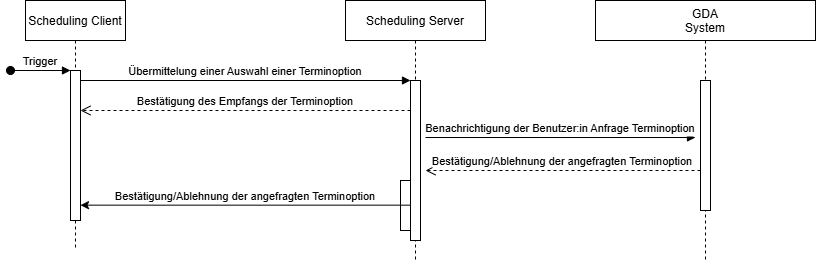

The diagram above was exported from draw.io. Its source (the exported page's mxGraphModel, read from the mxfile embedded in the PNG):
<mxGraphModel dx="2074" dy="1907" grid="1" gridSize="10" guides="1" tooltips="1" connect="1" arrows="1" fold="1" page="1" pageScale="1" pageWidth="827" pageHeight="1169" math="0" shadow="0">
  <root>
    <mxCell id="0" />
    <mxCell id="1" parent="0" />
    <mxCell id="kVkb22ZLyX0b7_8AuG8s-2" value="Scheduling Client" style="shape=umlLifeline;perimeter=lifelinePerimeter;container=1;collapsible=0;recursiveResize=0;rounded=0;shadow=0;strokeWidth=1;" vertex="1" parent="1">
      <mxGeometry x="30" y="-630" width="100" height="250" as="geometry" />
    </mxCell>
    <mxCell id="kVkb22ZLyX0b7_8AuG8s-3" value="" style="points=[];perimeter=orthogonalPerimeter;rounded=0;shadow=0;strokeWidth=1;" vertex="1" parent="kVkb22ZLyX0b7_8AuG8s-2">
      <mxGeometry x="45" y="70" width="10" height="150" as="geometry" />
    </mxCell>
    <mxCell id="kVkb22ZLyX0b7_8AuG8s-4" value="Trigger" style="verticalAlign=bottom;startArrow=oval;endArrow=block;startSize=8;shadow=0;strokeWidth=1;" edge="1" parent="kVkb22ZLyX0b7_8AuG8s-2" target="kVkb22ZLyX0b7_8AuG8s-3">
      <mxGeometry relative="1" as="geometry">
        <mxPoint x="-15" y="70" as="sourcePoint" />
      </mxGeometry>
    </mxCell>
    <mxCell id="kVkb22ZLyX0b7_8AuG8s-5" value="Scheduling Server" style="shape=umlLifeline;perimeter=lifelinePerimeter;container=1;collapsible=0;recursiveResize=0;rounded=0;shadow=0;strokeWidth=1;" vertex="1" parent="1">
      <mxGeometry x="350" y="-630" width="140" height="260" as="geometry" />
    </mxCell>
    <mxCell id="kVkb22ZLyX0b7_8AuG8s-6" value="" style="points=[];perimeter=orthogonalPerimeter;rounded=0;shadow=0;strokeWidth=1;" vertex="1" parent="kVkb22ZLyX0b7_8AuG8s-5">
      <mxGeometry x="65" y="80" width="10" height="160" as="geometry" />
    </mxCell>
    <mxCell id="kVkb22ZLyX0b7_8AuG8s-7" value="Bestätigung des Empfangs der Terminoption" style="verticalAlign=bottom;endArrow=open;dashed=1;endSize=8;exitX=0;exitY=0.95;shadow=0;strokeWidth=1;" edge="1" parent="kVkb22ZLyX0b7_8AuG8s-5">
      <mxGeometry relative="1" as="geometry">
        <mxPoint x="-265" y="109.99999999999989" as="targetPoint" />
        <mxPoint x="65" y="109.99999999999989" as="sourcePoint" />
      </mxGeometry>
    </mxCell>
    <mxCell id="kVkb22ZLyX0b7_8AuG8s-8" value="" style="points=[];perimeter=orthogonalPerimeter;rounded=0;shadow=0;strokeWidth=1;" vertex="1" parent="kVkb22ZLyX0b7_8AuG8s-5">
      <mxGeometry x="55" y="180" width="10" height="50" as="geometry" />
    </mxCell>
    <mxCell id="kVkb22ZLyX0b7_8AuG8s-9" value="Übermittelung einer Auswahl einer Terminoption" style="verticalAlign=bottom;endArrow=block;entryX=0;entryY=0;shadow=0;strokeWidth=1;" edge="1" parent="1" source="kVkb22ZLyX0b7_8AuG8s-3" target="kVkb22ZLyX0b7_8AuG8s-6">
      <mxGeometry relative="1" as="geometry">
        <mxPoint x="185" y="-550" as="sourcePoint" />
      </mxGeometry>
    </mxCell>
    <mxCell id="kVkb22ZLyX0b7_8AuG8s-10" value="GDA&#10;System" style="shape=umlLifeline;perimeter=lifelinePerimeter;container=1;collapsible=0;recursiveResize=0;rounded=0;shadow=0;strokeWidth=1;" vertex="1" parent="1">
      <mxGeometry x="600" y="-630" width="220" height="260" as="geometry" />
    </mxCell>
    <mxCell id="kVkb22ZLyX0b7_8AuG8s-11" value="" style="points=[];perimeter=orthogonalPerimeter;rounded=0;shadow=0;strokeWidth=1;" vertex="1" parent="kVkb22ZLyX0b7_8AuG8s-10">
      <mxGeometry x="105" y="80" width="10" height="130" as="geometry" />
    </mxCell>
    <mxCell id="kVkb22ZLyX0b7_8AuG8s-12" value="Bestätigung/Ablehnung der angefragten Terminoption" style="verticalAlign=bottom;endArrow=open;dashed=1;endSize=8;exitX=0;exitY=0.95;shadow=0;strokeWidth=1;" edge="1" parent="kVkb22ZLyX0b7_8AuG8s-10">
      <mxGeometry relative="1" as="geometry">
        <mxPoint x="-170" y="170" as="targetPoint" />
        <mxPoint x="105" y="169.9999999999999" as="sourcePoint" />
      </mxGeometry>
    </mxCell>
    <mxCell id="kVkb22ZLyX0b7_8AuG8s-13" value="Benachrichtigung der Benutzer:in Anfrage Terminoption" style="verticalAlign=bottom;endArrow=block;shadow=0;strokeWidth=1;" edge="1" parent="kVkb22ZLyX0b7_8AuG8s-10">
      <mxGeometry relative="1" as="geometry">
        <mxPoint x="-170" y="137.00000000000023" as="sourcePoint" />
        <mxPoint x="100" y="137" as="targetPoint" />
      </mxGeometry>
    </mxCell>
    <mxCell id="kVkb22ZLyX0b7_8AuG8s-14" value="Bestätigung/Ablehnung der angefragten Terminoption" style="verticalAlign=bottom;endArrow=none;entryX=0;entryY=0;shadow=0;strokeWidth=1;startArrow=classic;startFill=1;endFill=0;" edge="1" parent="1">
      <mxGeometry relative="1" as="geometry">
        <mxPoint x="85" y="-425.3399999999997" as="sourcePoint" />
        <mxPoint x="415" y="-425.3399999999997" as="targetPoint" />
      </mxGeometry>
    </mxCell>
  </root>
</mxGraphModel>